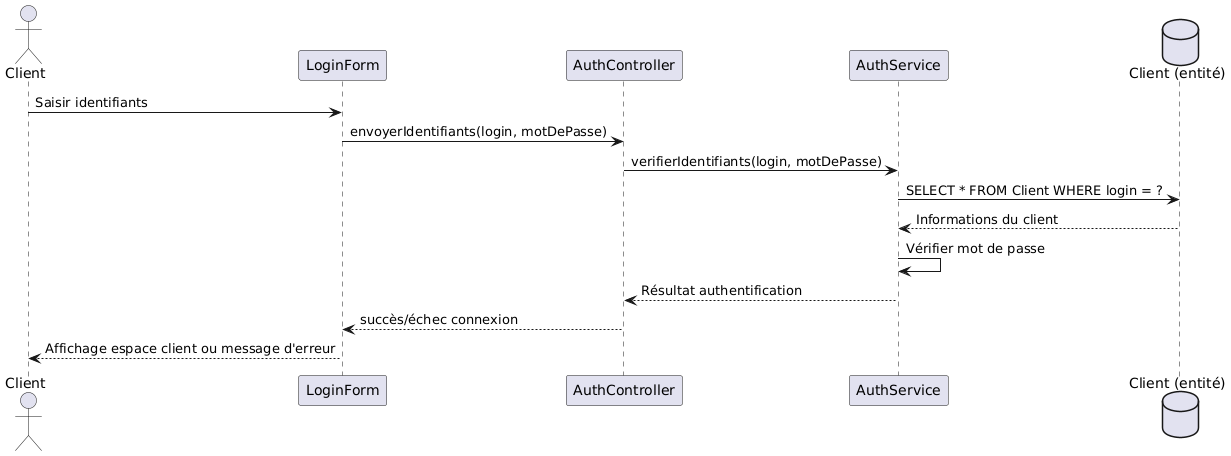

The diagram above was rendered by PlantUML. Its source (embedded in the PNG):
@startuml
actor Client
participant "LoginForm" as LoginForm
participant "AuthController" as AuthController
participant "AuthService" as AuthService
database "Client (entité)" as ClientEntity

Client -> LoginForm : Saisir identifiants
LoginForm -> AuthController : envoyerIdentifiants(login, motDePasse)
AuthController -> AuthService : verifierIdentifiants(login, motDePasse)
AuthService -> ClientEntity : SELECT * FROM Client WHERE login = ?
ClientEntity --> AuthService : Informations du client
AuthService -> AuthService : Vérifier mot de passe
AuthService --> AuthController : Résultat authentification
AuthController --> LoginForm : succès/échec connexion
LoginForm --> Client : Affichage espace client ou message d'erreur
@enduml